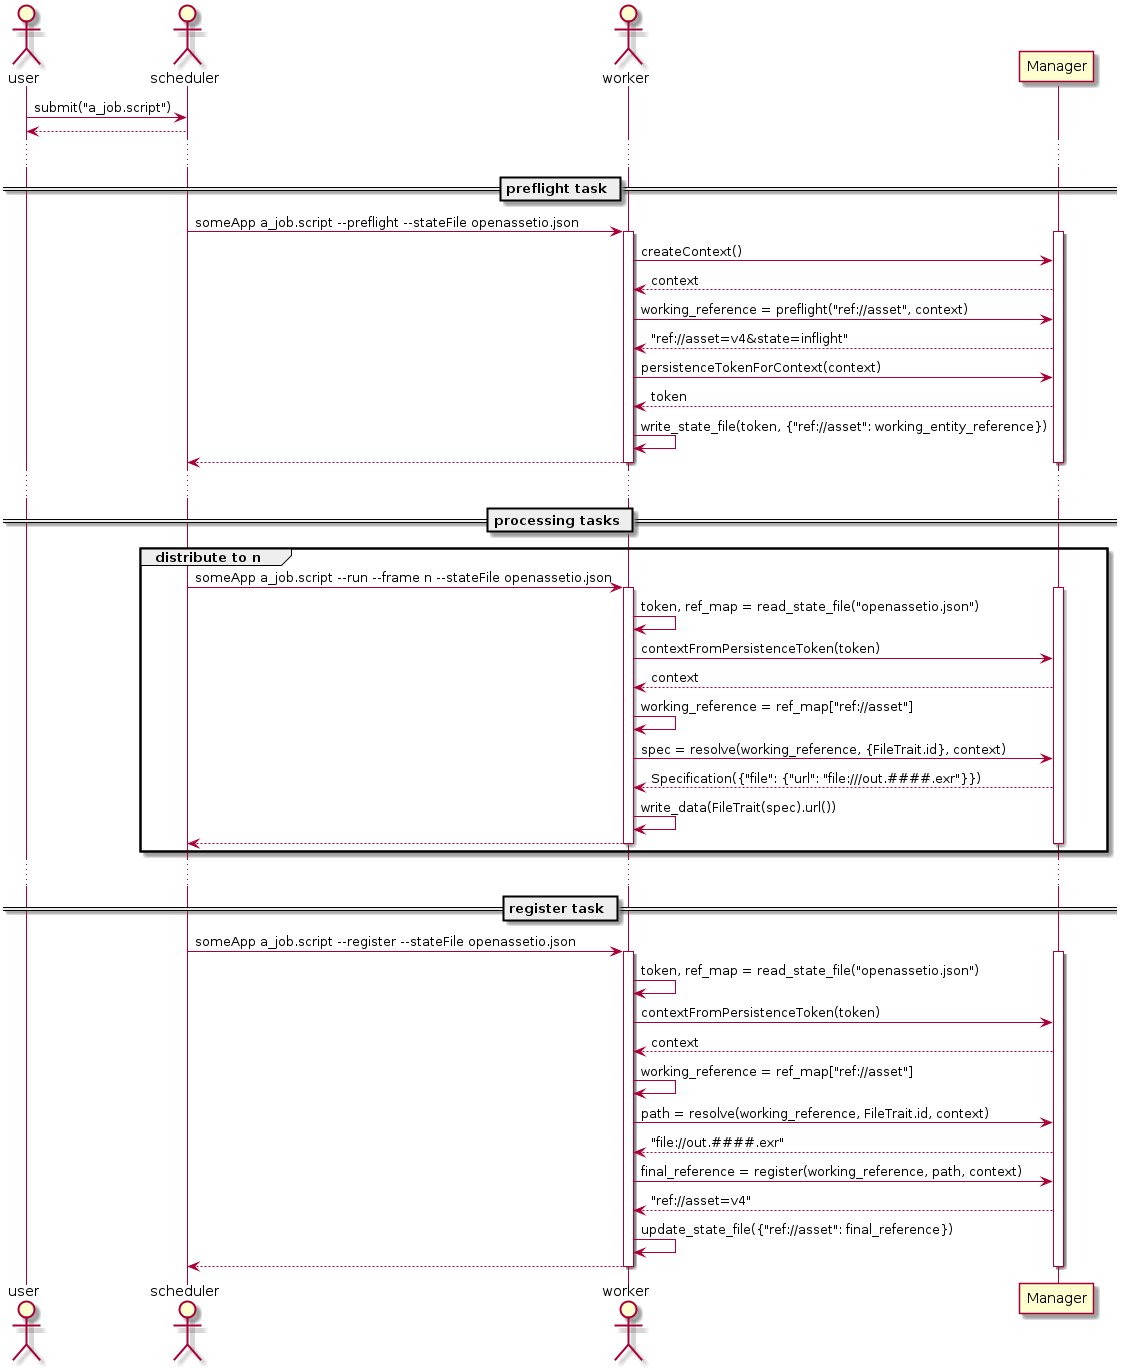

The diagram above was rendered by PlantUML. Its source (embedded in the PNG):
@startuml
actor user
actor scheduler
actor worker
user -> scheduler : submit("a_job.script")
scheduler --> user :
...
== preflight task ==
scheduler -> worker : someApp a_job.script ~--preflight --stateFile openassetio.json
activate worker
activate Manager
worker -> Manager : createContext()
Manager --> worker : context
worker -> Manager : working_reference = preflight("ref://asset", context)
Manager --> worker : "ref://asset=v4&state=inflight"
worker -> Manager : persistenceTokenForContext(context)
Manager --> worker : token
worker -> worker : write_state_file(token, {"ref://asset": working_entity_reference})
worker --> scheduler
deactivate Manager
deactivate worker
...
== processing tasks ==
group distribute to n
    scheduler -> worker : someApp a_job.script ~--run ~--frame n --stateFile openassetio.json
    activate worker
    activate Manager
    worker -> worker : token, ref_map = read_state_file("openassetio.json")
    worker -> Manager : contextFromPersistenceToken(token)
    Manager --> worker : context
    worker -> worker : working_reference = ref_map["ref://asset"]
    worker -> Manager : spec = resolve(working_reference, {FileTrait.id}, context)
    Manager --> worker : Specification({"file": {"url": "file:///out.####.exr"}})
    worker -> worker : write_data(FileTrait(spec).url())
    worker --> scheduler
    deactivate Manager
    deactivate worker
end
...
== register task ==
scheduler -> worker : someApp a_job.script ~--register --stateFile openassetio.json
activate worker
activate Manager
worker -> worker : token, ref_map = read_state_file("openassetio.json")
worker -> Manager : contextFromPersistenceToken(token)
Manager --> worker : context
worker -> worker : working_reference = ref_map["ref://asset"]
worker -> Manager : path = resolve(working_reference, FileTrait.id, context)
Manager --> worker : "file://out.####.exr"
worker -> Manager : final_reference = register(working_reference, path, context)
Manager --> worker : "ref://asset=v4"
worker -> worker : update_state_file({"ref://asset": final_reference})
worker --> scheduler
deactivate Manager
deactivate worker
@enduml